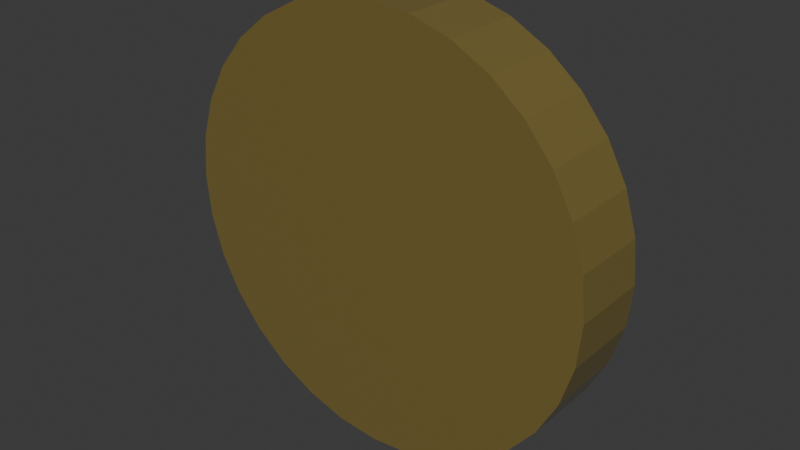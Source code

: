 # Source: coin.blend  (saved by Blender 4.3.34; exported with 4.5.12 LTS)
import bpy
from mathutils import Matrix  # noqa: F401  (used for matrix-valued properties, if any)

bpy.ops.wm.read_factory_settings(use_empty=True)
scene = bpy.context.scene
scene.name = 'Scene'

# ---- collections
col_collection = bpy.data.collections.new('Collection'); scene.collection.children.link(col_collection)

# ---- materials (node trees are filled in below, after node groups)
mat_material_001 = bpy.data.materials.new('Material.001')

# ---- material node trees
mat_material_001.use_nodes = True; mat_material_001.node_tree.nodes.clear()
_N = mat_material_001.node_tree.nodes; _L = mat_material_001.node_tree.links
n0 = _N.new('ShaderNodeBsdfPrincipled'); n0.name = 'Principled BSDF'; n0.location = (10, 300)
n0.inputs[0].default_value = (0.2774, 0.2106, 0.06185, 1.0)
n0.inputs[1].default_value = 0.3479
n0.inputs[2].default_value = 0.0
n1 = _N.new('ShaderNodeOutputMaterial'); n1.name = 'Material Output'; n1.location = (300, 300)
_L.new(n0.outputs[0], n1.inputs[0])
n1.is_active_output = True

# ---- world
world_world = bpy.data.worlds.new('World'); scene.world = world_world
world_world.use_nodes = True; world_world.node_tree.nodes.clear()
_N = world_world.node_tree.nodes; _L = world_world.node_tree.links
n0 = _N.new('ShaderNodeOutputWorld'); n0.name = 'World Output'; n0.location = (300, 300)
n1 = _N.new('ShaderNodeBackground'); n1.name = 'Background'; n1.location = (10, 300)
n1.inputs[0].default_value = (0.05088, 0.05088, 0.05088, 1.0)
_L.new(n1.outputs[0], n0.inputs[0])
n0.is_active_output = True
world_world.color = (0.05088, 0.05088, 0.05088)
world_world.sun_shadow_jitter_overblur = 0.0

# ---- meshes
me_cylinder = bpy.data.meshes.new('Cylinder')
me_cylinder.from_pydata([(0.0, 1.0, -1.0), (0.0, 1.0, 1.0), (0.1951, 0.9808, -1.0), (0.1951, 0.9808, 1.0), (0.3827, 0.9239, -1.0), (0.3827, 0.9239, 1.0), (0.5556, 0.8315, -1.0), (0.5556, 0.8315, 1.0), (0.7071, 0.7071, -1.0), (0.7071, 0.7071, 1.0), (0.8315, 0.5556, -1.0), (0.8315, 0.5556, 1.0), (0.9239, 0.3827, -1.0), (0.9239, 0.3827, 1.0), (0.9808, 0.1951, -1.0), (0.9808, 0.1951, 1.0), (1.0, 0.0, -1.0), (1.0, 0.0, 1.0), (0.9808, -0.1951, -1.0), (0.9808, -0.1951, 1.0), (0.9239, -0.3827, -1.0), (0.9239, -0.3827, 1.0), (0.8315, -0.5556, -1.0), (0.8315, -0.5556, 1.0), (0.7071, -0.7071, -1.0), (0.7071, -0.7071, 1.0), (0.5556, -0.8315, -1.0), (0.5556, -0.8315, 1.0), (0.3827, -0.9239, -1.0), (0.3827, -0.9239, 1.0), (0.1951, -0.9808, -1.0), (0.1951, -0.9808, 1.0), (0.0, -1.0, -1.0), (0.0, -1.0, 1.0), (-0.1951, -0.9808, -1.0), (-0.1951, -0.9808, 1.0), (-0.3827, -0.9239, -1.0), (-0.3827, -0.9239, 1.0), (-0.5556, -0.8315, -1.0), (-0.5556, -0.8315, 1.0), (-0.7071, -0.7071, -1.0), (-0.7071, -0.7071, 1.0), (-0.8315, -0.5556, -1.0), (-0.8315, -0.5556, 1.0), (-0.9239, -0.3827, -1.0), (-0.9239, -0.3827, 1.0), (-0.9808, -0.1951, -1.0), (-0.9808, -0.1951, 1.0), (-1.0, 0.0, -1.0), (-1.0, 0.0, 1.0), (-0.9808, 0.1951, -1.0), (-0.9808, 0.1951, 1.0), (-0.9239, 0.3827, -1.0), (-0.9239, 0.3827, 1.0), (-0.8315, 0.5556, -1.0), (-0.8315, 0.5556, 1.0), (-0.7071, 0.7071, -1.0), (-0.7071, 0.7071, 1.0), (-0.5556, 0.8315, -1.0), (-0.5556, 0.8315, 1.0), (-0.3827, 0.9239, -1.0), (-0.3827, 0.9239, 1.0), (-0.1951, 0.9808, -1.0), (-0.1951, 0.9808, 1.0)], [], [(0, 1, 3, 2), (2, 3, 5, 4), (4, 5, 7, 6), (6, 7, 9, 8), (8, 9, 11, 10), (10, 11, 13, 12), (12, 13, 15, 14), (14, 15, 17, 16), (16, 17, 19, 18), (18, 19, 21, 20), (20, 21, 23, 22), (22, 23, 25, 24), (24, 25, 27, 26), (26, 27, 29, 28), (28, 29, 31, 30), (30, 31, 33, 32), (32, 33, 35, 34), (34, 35, 37, 36), (36, 37, 39, 38), (38, 39, 41, 40), (40, 41, 43, 42), (42, 43, 45, 44), (44, 45, 47, 46), (46, 47, 49, 48), (48, 49, 51, 50), (50, 51, 53, 52), (52, 53, 55, 54), (54, 55, 57, 56), (56, 57, 59, 58), (58, 59, 61, 60), (3, 1, 63, 61, 59, 57, 55, 53, 51, 49, 47, 45, 43, 41, 39, 37, 35, 33, 31, 29, 27, 25, 23, 21, 19, 17, 15, 13, 11, 9, 7, 5), (60, 61, 63, 62), (62, 63, 1, 0), (0, 2, 4, 6, 8, 10, 12, 14, 16, 18, 20, 22, 24, 26, 28, 30, 32, 34, 36, 38, 40, 42, 44, 46, 48, 50, 52, 54, 56, 58, 60, 62)])
_uv = me_cylinder.uv_layers.new(name='UVMap')
_uv.uv.foreach_set('vector', [1.0, 0.5, 1.0, 1.0, 0.9688, 1.0, 0.9688, 0.5, 0.9688, 0.5, 0.9688, 1.0, 0.9375, 1.0, 0.9375, 0.5, 0.9375, 0.5, 0.9375, 1.0, 0.9062, 1.0, 0.9062, 0.5, 0.9062, 0.5, 0.9062, 1.0, 0.875, 1.0, 0.875, 0.5, 0.875, 0.5, 0.875, 1.0, 0.8438, 1.0, 0.8438, 0.5, 0.8438, 0.5, 0.8438, 1.0, 0.8125, 1.0, 0.8125, 0.5, 0.8125, 0.5, 0.8125, 1.0, 0.7812, 1.0, 0.7812, 0.5, 0.7812, 0.5, 0.7812, 1.0, 0.75, 1.0, 0.75, 0.5, 0.75, 0.5, 0.75, 1.0, 0.7188, 1.0, 0.7188, 0.5, 0.7188, 0.5, 0.7188, 1.0, 0.6875, 1.0, 0.6875, 0.5, 0.6875, 0.5, 0.6875, 1.0, 0.6562, 1.0, 0.6562, 0.5, 0.6562, 0.5, 0.6562, 1.0, 0.625, 1.0, 0.625, 0.5, 0.625, 0.5, 0.625, 1.0, 0.5938, 1.0, 0.5938, 0.5, 0.5938, 0.5, 0.5938, 1.0, 0.5625, 1.0, 0.5625, 0.5, 0.5625, 0.5, 0.5625, 1.0, 0.5312, 1.0, 0.5312, 0.5, 0.5312, 0.5, 0.5312, 1.0, 0.5, 1.0, 0.5, 0.5, 0.5, 0.5, 0.5, 1.0, 0.4688, 1.0, 0.4688, 0.5, 0.4688, 0.5, 0.4688, 1.0, 0.4375, 1.0, 0.4375, 0.5, 0.4375, 0.5, 0.4375, 1.0, 0.4062, 1.0, 0.4062, 0.5, 0.4062, 0.5, 0.4062, 1.0, 0.375, 1.0, 0.375, 0.5, 0.375, 0.5, 0.375, 1.0, 0.3438, 1.0, 0.3438, 0.5, 0.3438, 0.5, 0.3438, 1.0, 0.3125, 1.0, 0.3125, 0.5, 0.3125, 0.5, 0.3125, 1.0, 0.2812, 1.0, 0.2812, 0.5, 0.2812, 0.5, 0.2812, 1.0, 0.25, 1.0, 0.25, 0.5, 0.25, 0.5, 0.25, 1.0, 0.2188, 1.0, 0.2188, 0.5, 0.2188, 0.5, 0.2188, 1.0, 0.1875, 1.0, 0.1875, 0.5, 0.1875, 0.5, 0.1875, 1.0, 0.1562, 1.0, 0.1562, 0.5, 0.1562, 0.5, 0.1562, 1.0, 0.125, 1.0, 0.125, 0.5, 0.125, 0.5, 0.125, 1.0, 0.09375, 1.0, 0.09375, 0.5, 0.09375, 0.5, 0.09375, 1.0, 0.0625, 1.0, 0.0625, 0.5, 0.2968, 0.4854, 0.25, 0.49, 0.2032, 0.4854, 0.1582, 0.4717, 0.1167, 0.4496, 0.08029, 0.4197, 0.05045, 0.3833, 0.02827, 0.3418, 0.01461, 0.2968, 0.01, 0.25, 0.01461, 0.2032, 0.02827, 0.1582, 0.05045, 0.1167, 0.08029, 0.08029, 0.1167, 0.05045, 0.1582, 0.02827, 0.2032, 0.01461, 0.25, 0.01, 0.2968, 0.01461, 0.3418, 0.02827, 0.3833, 0.05045, 0.4197, 0.08029, 0.4496, 0.1167, 0.4717, 0.1582, 0.4854, 0.2032, 0.49, 0.25, 0.4854, 0.2968, 0.4717, 0.3418, 0.4496, 0.3833, 0.4197, 0.4197, 0.3833, 0.4496, 0.3418, 0.4717, 0.0625, 0.5, 0.0625, 1.0, 0.03125, 1.0, 0.03125, 0.5, 0.03125, 0.5, 0.03125, 1.0, 0.0, 1.0, 0.0, 0.5, 0.75, 0.49, 0.7968, 0.4854, 0.8418, 0.4717, 0.8833, 0.4496, 0.9197, 0.4197, 0.9496, 0.3833, 0.9717, 0.3418, 0.9854, 0.2968, 0.99, 0.25, 0.9854, 0.2032, 0.9717, 0.1582, 0.9496, 0.1167, 0.9197, 0.08029, 0.8833, 0.05045, 0.8418, 0.02827, 0.7968, 0.01461, 0.75, 0.01, 0.7032, 0.01461, 0.6582, 0.02827, 0.6167, 0.05045, 0.5803, 0.08029, 0.5504, 0.1167, 0.5283, 0.1582, 0.5146, 0.2032, 0.51, 0.25, 0.5146, 0.2968, 0.5283, 0.3418, 0.5504, 0.3833, 0.5803, 0.4197, 0.6167, 0.4496, 0.6582, 0.4717, 0.7032, 0.4854])
me_cylinder.materials.append(mat_material_001)
me_cylinder.update()

# ---- objects
ob_cylinder = bpy.data.objects.new('Cylinder', me_cylinder)

# ---- transforms, parenting, visibility, modifiers, constraints
ob_cylinder.location = (0.0, 0.0, 0.0)
ob_cylinder.rotation_euler = (1.571, -0.0, 0.0)
ob_cylinder.scale = (1.0, 1.0, 0.1832)

# ---- collection membership
col_collection.objects.link(ob_cylinder)

# ---- scene / render settings (as saved in the file)
scene.frame_start = 1; scene.frame_end = 250; scene.frame_set(1)
scene.render.engine = 'BLENDER_EEVEE_NEXT'
bpy.context.view_layer.update()

# ---- added for rendering (the .blend has no active camera and no usable light): camera, sun
cam_auto = bpy.data.cameras.new('AutoCamera')
cam_auto.lens = 50.0
cam_auto.sensor_width = 36.0
cam_auto.clip_end = 1000.0
ob_auto_camera = bpy.data.objects.new('AutoCamera', cam_auto)
scene.collection.objects.link(ob_auto_camera)
ob_auto_camera.location = (2.6388, -3.16656, 2.11104)
ob_auto_camera.rotation_euler = (1.09748, -7.21219e-08, 0.694738)
scene.camera = ob_auto_camera
light_auto_sun = bpy.data.lights.new('AutoSun', 'SUN')
light_auto_sun.energy = 3.0
light_auto_sun.angle = 0.0523599
ob_auto_sun = bpy.data.objects.new('AutoSun', light_auto_sun)
scene.collection.objects.link(ob_auto_sun)
ob_auto_sun.rotation_euler = (0.872665, 0.174533, 0.523599)
bpy.context.view_layer.update()
